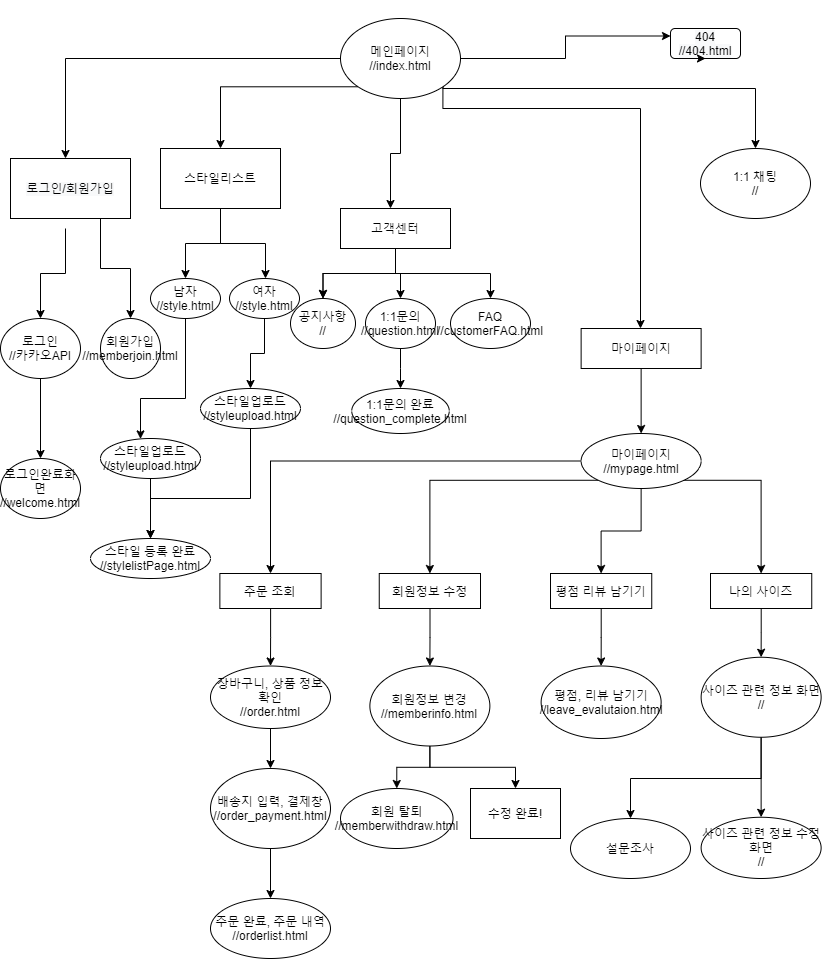

The diagram above was exported from draw.io. Its source (the exported page's mxGraphModel, read from the mxfile embedded in the PNG):
<mxGraphModel dx="1502" dy="604" grid="1" gridSize="10" guides="1" tooltips="1" connect="1" arrows="1" fold="1" page="1" pageScale="1" pageWidth="827" pageHeight="1169" math="0" shadow="0">
  <root>
    <mxCell id="0" />
    <mxCell id="1" parent="0" />
    <mxCell id="zlbJQqkT_jOxscghMrD5-5" value="" style="edgeStyle=orthogonalEdgeStyle;rounded=0;orthogonalLoop=1;jettySize=auto;html=1;" edge="1" parent="1" source="zlbJQqkT_jOxscghMrD5-1">
      <mxGeometry relative="1" as="geometry">
        <mxPoint x="390" y="210" as="targetPoint" />
      </mxGeometry>
    </mxCell>
    <mxCell id="zlbJQqkT_jOxscghMrD5-6" style="edgeStyle=orthogonalEdgeStyle;rounded=0;orthogonalLoop=1;jettySize=auto;html=1;exitX=1;exitY=1;exitDx=0;exitDy=0;" edge="1" parent="1" source="zlbJQqkT_jOxscghMrD5-1" target="zlbJQqkT_jOxscghMrD5-41">
      <mxGeometry relative="1" as="geometry">
        <mxPoint x="640" y="190" as="targetPoint" />
        <Array as="points">
          <mxPoint x="442" y="110" />
          <mxPoint x="640" y="110" />
        </Array>
      </mxGeometry>
    </mxCell>
    <mxCell id="zlbJQqkT_jOxscghMrD5-7" style="edgeStyle=orthogonalEdgeStyle;rounded=0;orthogonalLoop=1;jettySize=auto;html=1;exitX=0;exitY=1;exitDx=0;exitDy=0;" edge="1" parent="1" source="zlbJQqkT_jOxscghMrD5-1">
      <mxGeometry relative="1" as="geometry">
        <mxPoint x="220" y="150" as="targetPoint" />
      </mxGeometry>
    </mxCell>
    <mxCell id="zlbJQqkT_jOxscghMrD5-8" style="edgeStyle=orthogonalEdgeStyle;rounded=0;orthogonalLoop=1;jettySize=auto;html=1;entryX=0;entryY=0.25;entryDx=0;entryDy=0;" edge="1" parent="1" source="zlbJQqkT_jOxscghMrD5-1" target="zlbJQqkT_jOxscghMrD5-40">
      <mxGeometry relative="1" as="geometry">
        <mxPoint x="590" y="30" as="targetPoint" />
      </mxGeometry>
    </mxCell>
    <mxCell id="zlbJQqkT_jOxscghMrD5-9" style="edgeStyle=orthogonalEdgeStyle;rounded=0;orthogonalLoop=1;jettySize=auto;html=1;" edge="1" parent="1" source="zlbJQqkT_jOxscghMrD5-1">
      <mxGeometry relative="1" as="geometry">
        <mxPoint x="65" y="160" as="targetPoint" />
      </mxGeometry>
    </mxCell>
    <mxCell id="zlbJQqkT_jOxscghMrD5-94" style="edgeStyle=orthogonalEdgeStyle;rounded=0;orthogonalLoop=1;jettySize=auto;html=1;exitX=1;exitY=0;exitDx=0;exitDy=0;" edge="1" parent="1" source="zlbJQqkT_jOxscghMrD5-1" target="zlbJQqkT_jOxscghMrD5-96">
      <mxGeometry relative="1" as="geometry">
        <mxPoint x="760" y="190" as="targetPoint" />
        <Array as="points">
          <mxPoint x="442" y="90" />
        </Array>
      </mxGeometry>
    </mxCell>
    <mxCell id="zlbJQqkT_jOxscghMrD5-1" value="메인페이지&lt;br&gt;//index.html" style="ellipse;whiteSpace=wrap;html=1;" vertex="1" parent="1">
      <mxGeometry x="340" y="20" width="120" height="80" as="geometry" />
    </mxCell>
    <mxCell id="zlbJQqkT_jOxscghMrD5-12" value="" style="edgeStyle=orthogonalEdgeStyle;rounded=0;orthogonalLoop=1;jettySize=auto;html=1;" edge="1" parent="1" target="zlbJQqkT_jOxscghMrD5-11">
      <mxGeometry relative="1" as="geometry">
        <mxPoint x="65" y="230" as="sourcePoint" />
      </mxGeometry>
    </mxCell>
    <mxCell id="zlbJQqkT_jOxscghMrD5-13" style="edgeStyle=orthogonalEdgeStyle;rounded=0;orthogonalLoop=1;jettySize=auto;html=1;exitX=0.75;exitY=1;exitDx=0;exitDy=0;entryX=0.5;entryY=0;entryDx=0;entryDy=0;" edge="1" parent="1" source="zlbJQqkT_jOxscghMrD5-19" target="zlbJQqkT_jOxscghMrD5-18">
      <mxGeometry relative="1" as="geometry">
        <mxPoint x="130" y="300" as="targetPoint" />
        <mxPoint x="99.99980515339468" y="229.74873734152914" as="sourcePoint" />
      </mxGeometry>
    </mxCell>
    <mxCell id="zlbJQqkT_jOxscghMrD5-17" value="" style="edgeStyle=orthogonalEdgeStyle;rounded=0;orthogonalLoop=1;jettySize=auto;html=1;" edge="1" parent="1" source="zlbJQqkT_jOxscghMrD5-11" target="zlbJQqkT_jOxscghMrD5-16">
      <mxGeometry relative="1" as="geometry" />
    </mxCell>
    <mxCell id="zlbJQqkT_jOxscghMrD5-11" value="로그인&lt;br&gt;//카카오API" style="ellipse;whiteSpace=wrap;html=1;" vertex="1" parent="1">
      <mxGeometry y="320" width="80" height="60" as="geometry" />
    </mxCell>
    <mxCell id="zlbJQqkT_jOxscghMrD5-16" value="로그인완료화면&lt;br&gt;//welcome.html" style="ellipse;whiteSpace=wrap;html=1;" vertex="1" parent="1">
      <mxGeometry y="460" width="80" height="60" as="geometry" />
    </mxCell>
    <mxCell id="zlbJQqkT_jOxscghMrD5-18" value="회원가입&lt;br&gt;//memberjoin.html" style="ellipse;whiteSpace=wrap;html=1;" vertex="1" parent="1">
      <mxGeometry x="100" y="320" width="60" height="60" as="geometry" />
    </mxCell>
    <mxCell id="zlbJQqkT_jOxscghMrD5-19" value="&#10;&#10;&lt;span style=&quot;color: rgb(0, 0, 0); font-family: helvetica; font-size: 12px; font-style: normal; font-weight: 400; letter-spacing: normal; text-align: center; text-indent: 0px; text-transform: none; word-spacing: 0px; background-color: rgb(248, 249, 250); display: inline; float: none;&quot;&gt;로그인/회원가입&lt;/span&gt;&#10;&#10;" style="rounded=0;whiteSpace=wrap;html=1;" vertex="1" parent="1">
      <mxGeometry x="10" y="160" width="120" height="60" as="geometry" />
    </mxCell>
    <mxCell id="zlbJQqkT_jOxscghMrD5-24" value="" style="edgeStyle=orthogonalEdgeStyle;rounded=0;orthogonalLoop=1;jettySize=auto;html=1;" edge="1" parent="1" target="zlbJQqkT_jOxscghMrD5-23">
      <mxGeometry relative="1" as="geometry">
        <mxPoint x="220" y="210" as="sourcePoint" />
        <Array as="points">
          <mxPoint x="220" y="245" />
          <mxPoint x="185" y="245" />
        </Array>
      </mxGeometry>
    </mxCell>
    <mxCell id="zlbJQqkT_jOxscghMrD5-25" value="" style="edgeStyle=orthogonalEdgeStyle;rounded=0;orthogonalLoop=1;jettySize=auto;html=1;" edge="1" parent="1" target="zlbJQqkT_jOxscghMrD5-26">
      <mxGeometry relative="1" as="geometry">
        <mxPoint x="220" y="210" as="sourcePoint" />
        <mxPoint x="270" y="280" as="targetPoint" />
        <Array as="points">
          <mxPoint x="220" y="245" />
          <mxPoint x="265" y="245" />
        </Array>
      </mxGeometry>
    </mxCell>
    <mxCell id="zlbJQqkT_jOxscghMrD5-105" value="" style="edgeStyle=orthogonalEdgeStyle;rounded=0;orthogonalLoop=1;jettySize=auto;html=1;" edge="1" parent="1" source="zlbJQqkT_jOxscghMrD5-23" target="zlbJQqkT_jOxscghMrD5-107">
      <mxGeometry relative="1" as="geometry">
        <mxPoint x="140" y="430" as="targetPoint" />
        <Array as="points">
          <mxPoint x="185" y="400" />
          <mxPoint x="140" y="400" />
        </Array>
      </mxGeometry>
    </mxCell>
    <mxCell id="zlbJQqkT_jOxscghMrD5-23" value="남자&lt;br&gt;//style.html" style="ellipse;whiteSpace=wrap;html=1;" vertex="1" parent="1">
      <mxGeometry x="150" y="280" width="70" height="40" as="geometry" />
    </mxCell>
    <mxCell id="zlbJQqkT_jOxscghMrD5-106" style="edgeStyle=orthogonalEdgeStyle;rounded=0;orthogonalLoop=1;jettySize=auto;html=1;" edge="1" parent="1" source="zlbJQqkT_jOxscghMrD5-26">
      <mxGeometry relative="1" as="geometry">
        <mxPoint x="250" y="390" as="targetPoint" />
      </mxGeometry>
    </mxCell>
    <mxCell id="zlbJQqkT_jOxscghMrD5-26" value="여자&lt;br&gt;//style.html" style="ellipse;whiteSpace=wrap;html=1;" vertex="1" parent="1">
      <mxGeometry x="229" y="280" width="70" height="40" as="geometry" />
    </mxCell>
    <mxCell id="zlbJQqkT_jOxscghMrD5-27" value="스타일리스트" style="rounded=0;whiteSpace=wrap;html=1;" vertex="1" parent="1">
      <mxGeometry x="160" y="150" width="120" height="60" as="geometry" />
    </mxCell>
    <mxCell id="zlbJQqkT_jOxscghMrD5-30" value="" style="edgeStyle=orthogonalEdgeStyle;rounded=0;orthogonalLoop=1;jettySize=auto;html=1;" edge="1" parent="1" source="zlbJQqkT_jOxscghMrD5-28" target="zlbJQqkT_jOxscghMrD5-29">
      <mxGeometry relative="1" as="geometry" />
    </mxCell>
    <mxCell id="zlbJQqkT_jOxscghMrD5-31" value="" style="edgeStyle=orthogonalEdgeStyle;rounded=0;orthogonalLoop=1;jettySize=auto;html=1;" edge="1" parent="1" source="zlbJQqkT_jOxscghMrD5-28" target="zlbJQqkT_jOxscghMrD5-29">
      <mxGeometry relative="1" as="geometry" />
    </mxCell>
    <mxCell id="zlbJQqkT_jOxscghMrD5-33" value="" style="edgeStyle=orthogonalEdgeStyle;rounded=0;orthogonalLoop=1;jettySize=auto;html=1;" edge="1" parent="1" source="zlbJQqkT_jOxscghMrD5-28" target="zlbJQqkT_jOxscghMrD5-32">
      <mxGeometry relative="1" as="geometry" />
    </mxCell>
    <mxCell id="zlbJQqkT_jOxscghMrD5-37" value="" style="edgeStyle=orthogonalEdgeStyle;rounded=0;orthogonalLoop=1;jettySize=auto;html=1;" edge="1" parent="1" source="zlbJQqkT_jOxscghMrD5-28" target="zlbJQqkT_jOxscghMrD5-36">
      <mxGeometry relative="1" as="geometry" />
    </mxCell>
    <mxCell id="zlbJQqkT_jOxscghMrD5-28" value="고객센터" style="rounded=0;whiteSpace=wrap;html=1;" vertex="1" parent="1">
      <mxGeometry x="340" y="210" width="110" height="40" as="geometry" />
    </mxCell>
    <mxCell id="zlbJQqkT_jOxscghMrD5-29" value="공지사항&lt;br&gt;//" style="ellipse;whiteSpace=wrap;html=1;rounded=0;" vertex="1" parent="1">
      <mxGeometry x="290" y="300" width="65" height="50" as="geometry" />
    </mxCell>
    <mxCell id="zlbJQqkT_jOxscghMrD5-35" value="" style="edgeStyle=orthogonalEdgeStyle;rounded=0;orthogonalLoop=1;jettySize=auto;html=1;" edge="1" parent="1" source="zlbJQqkT_jOxscghMrD5-32" target="zlbJQqkT_jOxscghMrD5-34">
      <mxGeometry relative="1" as="geometry" />
    </mxCell>
    <mxCell id="zlbJQqkT_jOxscghMrD5-32" value="1:1문의&lt;br&gt;//question.html" style="ellipse;whiteSpace=wrap;html=1;rounded=0;" vertex="1" parent="1">
      <mxGeometry x="365" y="300" width="70" height="50" as="geometry" />
    </mxCell>
    <mxCell id="zlbJQqkT_jOxscghMrD5-34" value="1:1문의 완료&lt;br&gt;//question_complete.html" style="ellipse;whiteSpace=wrap;html=1;rounded=0;" vertex="1" parent="1">
      <mxGeometry x="351.25" y="390" width="97.5" height="45" as="geometry" />
    </mxCell>
    <mxCell id="zlbJQqkT_jOxscghMrD5-36" value="FAQ&lt;br&gt;//customerFAQ.html" style="ellipse;whiteSpace=wrap;html=1;rounded=0;" vertex="1" parent="1">
      <mxGeometry x="450" y="300" width="80" height="50" as="geometry" />
    </mxCell>
    <mxCell id="zlbJQqkT_jOxscghMrD5-40" value="&#10;&#10;&lt;span style=&quot;color: rgb(0, 0, 0); font-family: helvetica; font-size: 12px; font-style: normal; font-weight: 400; letter-spacing: normal; text-align: center; text-indent: 0px; text-transform: none; word-spacing: 0px; background-color: rgb(248, 249, 250); display: inline; float: none;&quot;&gt;404&lt;/span&gt;&lt;br style=&quot;color: rgb(0, 0, 0); font-family: helvetica; font-size: 12px; font-style: normal; font-weight: 400; letter-spacing: normal; text-align: center; text-indent: 0px; text-transform: none; word-spacing: 0px; background-color: rgb(248, 249, 250);&quot;&gt;&lt;span style=&quot;color: rgb(0, 0, 0); font-family: helvetica; font-size: 12px; font-style: normal; font-weight: 400; letter-spacing: normal; text-align: center; text-indent: 0px; text-transform: none; word-spacing: 0px; background-color: rgb(248, 249, 250); display: inline; float: none;&quot;&gt;//404.html&lt;/span&gt;&#10;&#10;" style="rounded=1;whiteSpace=wrap;html=1;" vertex="1" parent="1">
      <mxGeometry x="670" y="30" width="70" height="30" as="geometry" />
    </mxCell>
    <mxCell id="zlbJQqkT_jOxscghMrD5-98" style="edgeStyle=orthogonalEdgeStyle;rounded=0;orthogonalLoop=1;jettySize=auto;html=1;" edge="1" parent="1" source="zlbJQqkT_jOxscghMrD5-41" target="zlbJQqkT_jOxscghMrD5-62">
      <mxGeometry relative="1" as="geometry" />
    </mxCell>
    <mxCell id="zlbJQqkT_jOxscghMrD5-41" value="마이페이지" style="rounded=0;whiteSpace=wrap;html=1;" vertex="1" parent="1">
      <mxGeometry x="580.63" y="330" width="120" height="40" as="geometry" />
    </mxCell>
    <mxCell id="zlbJQqkT_jOxscghMrD5-68" value="" style="edgeStyle=orthogonalEdgeStyle;rounded=0;orthogonalLoop=1;jettySize=auto;html=1;" edge="1" parent="1" source="zlbJQqkT_jOxscghMrD5-61" target="zlbJQqkT_jOxscghMrD5-67">
      <mxGeometry relative="1" as="geometry" />
    </mxCell>
    <mxCell id="zlbJQqkT_jOxscghMrD5-61" value="주문 조회" style="rounded=0;whiteSpace=wrap;html=1;" vertex="1" parent="1">
      <mxGeometry x="219.37" y="575" width="101.25" height="35" as="geometry" />
    </mxCell>
    <mxCell id="zlbJQqkT_jOxscghMrD5-99" style="edgeStyle=orthogonalEdgeStyle;rounded=0;orthogonalLoop=1;jettySize=auto;html=1;entryX=0.5;entryY=0;entryDx=0;entryDy=0;" edge="1" parent="1" source="zlbJQqkT_jOxscghMrD5-62" target="zlbJQqkT_jOxscghMrD5-61">
      <mxGeometry relative="1" as="geometry" />
    </mxCell>
    <mxCell id="zlbJQqkT_jOxscghMrD5-100" style="edgeStyle=orthogonalEdgeStyle;rounded=0;orthogonalLoop=1;jettySize=auto;html=1;exitX=0;exitY=1;exitDx=0;exitDy=0;entryX=0.5;entryY=0;entryDx=0;entryDy=0;" edge="1" parent="1" source="zlbJQqkT_jOxscghMrD5-62" target="zlbJQqkT_jOxscghMrD5-63">
      <mxGeometry relative="1" as="geometry" />
    </mxCell>
    <mxCell id="zlbJQqkT_jOxscghMrD5-101" style="edgeStyle=orthogonalEdgeStyle;rounded=0;orthogonalLoop=1;jettySize=auto;html=1;exitX=0.5;exitY=1;exitDx=0;exitDy=0;entryX=0.5;entryY=0;entryDx=0;entryDy=0;" edge="1" parent="1" source="zlbJQqkT_jOxscghMrD5-62" target="zlbJQqkT_jOxscghMrD5-65">
      <mxGeometry relative="1" as="geometry" />
    </mxCell>
    <mxCell id="zlbJQqkT_jOxscghMrD5-102" style="edgeStyle=orthogonalEdgeStyle;rounded=0;orthogonalLoop=1;jettySize=auto;html=1;exitX=1;exitY=1;exitDx=0;exitDy=0;entryX=0.5;entryY=0;entryDx=0;entryDy=0;" edge="1" parent="1" source="zlbJQqkT_jOxscghMrD5-62" target="zlbJQqkT_jOxscghMrD5-64">
      <mxGeometry relative="1" as="geometry" />
    </mxCell>
    <mxCell id="zlbJQqkT_jOxscghMrD5-62" value="마이페이지&lt;br&gt;//mypage.html" style="ellipse;whiteSpace=wrap;html=1;" vertex="1" parent="1">
      <mxGeometry x="580.63" y="435" width="120" height="55" as="geometry" />
    </mxCell>
    <mxCell id="zlbJQqkT_jOxscghMrD5-74" value="" style="edgeStyle=orthogonalEdgeStyle;rounded=0;orthogonalLoop=1;jettySize=auto;html=1;" edge="1" parent="1" source="zlbJQqkT_jOxscghMrD5-63" target="zlbJQqkT_jOxscghMrD5-73">
      <mxGeometry relative="1" as="geometry" />
    </mxCell>
    <mxCell id="zlbJQqkT_jOxscghMrD5-63" value="회원정보 수정" style="rounded=0;whiteSpace=wrap;html=1;" vertex="1" parent="1">
      <mxGeometry x="378.75" y="575" width="101.25" height="35" as="geometry" />
    </mxCell>
    <mxCell id="zlbJQqkT_jOxscghMrD5-89" value="" style="edgeStyle=orthogonalEdgeStyle;rounded=0;orthogonalLoop=1;jettySize=auto;html=1;" edge="1" parent="1" source="zlbJQqkT_jOxscghMrD5-64" target="zlbJQqkT_jOxscghMrD5-88">
      <mxGeometry relative="1" as="geometry" />
    </mxCell>
    <mxCell id="zlbJQqkT_jOxscghMrD5-64" value="나의 사이즈" style="rounded=0;whiteSpace=wrap;html=1;" vertex="1" parent="1">
      <mxGeometry x="710" y="575" width="101.25" height="35" as="geometry" />
    </mxCell>
    <mxCell id="zlbJQqkT_jOxscghMrD5-87" value="" style="edgeStyle=orthogonalEdgeStyle;rounded=0;orthogonalLoop=1;jettySize=auto;html=1;" edge="1" parent="1" source="zlbJQqkT_jOxscghMrD5-65" target="zlbJQqkT_jOxscghMrD5-86">
      <mxGeometry relative="1" as="geometry" />
    </mxCell>
    <mxCell id="zlbJQqkT_jOxscghMrD5-65" value="평점 리뷰 남기기" style="rounded=0;whiteSpace=wrap;html=1;" vertex="1" parent="1">
      <mxGeometry x="550" y="575" width="101.25" height="35" as="geometry" />
    </mxCell>
    <mxCell id="zlbJQqkT_jOxscghMrD5-70" value="" style="edgeStyle=orthogonalEdgeStyle;rounded=0;orthogonalLoop=1;jettySize=auto;html=1;" edge="1" parent="1" source="zlbJQqkT_jOxscghMrD5-67" target="zlbJQqkT_jOxscghMrD5-69">
      <mxGeometry relative="1" as="geometry" />
    </mxCell>
    <mxCell id="zlbJQqkT_jOxscghMrD5-67" value="장바구니, 상품 정보 확인&lt;br&gt;//order.html" style="ellipse;whiteSpace=wrap;html=1;rounded=0;" vertex="1" parent="1">
      <mxGeometry x="210" y="667.5" width="120" height="62.5" as="geometry" />
    </mxCell>
    <mxCell id="zlbJQqkT_jOxscghMrD5-72" value="" style="edgeStyle=orthogonalEdgeStyle;rounded=0;orthogonalLoop=1;jettySize=auto;html=1;" edge="1" parent="1" source="zlbJQqkT_jOxscghMrD5-69" target="zlbJQqkT_jOxscghMrD5-71">
      <mxGeometry relative="1" as="geometry" />
    </mxCell>
    <mxCell id="zlbJQqkT_jOxscghMrD5-69" value="배송지 입력, 결제창&lt;br&gt;//order_payment.html" style="ellipse;whiteSpace=wrap;html=1;rounded=0;" vertex="1" parent="1">
      <mxGeometry x="210" y="770" width="120" height="80" as="geometry" />
    </mxCell>
    <mxCell id="zlbJQqkT_jOxscghMrD5-71" value="주문 완료, 주문 내역&lt;br&gt;//orderlist.html" style="ellipse;whiteSpace=wrap;html=1;rounded=0;" vertex="1" parent="1">
      <mxGeometry x="210" y="900" width="120" height="60" as="geometry" />
    </mxCell>
    <mxCell id="zlbJQqkT_jOxscghMrD5-76" value="" style="edgeStyle=orthogonalEdgeStyle;rounded=0;orthogonalLoop=1;jettySize=auto;html=1;" edge="1" parent="1" source="zlbJQqkT_jOxscghMrD5-73" target="zlbJQqkT_jOxscghMrD5-75">
      <mxGeometry relative="1" as="geometry" />
    </mxCell>
    <mxCell id="zlbJQqkT_jOxscghMrD5-78" value="" style="edgeStyle=orthogonalEdgeStyle;rounded=0;orthogonalLoop=1;jettySize=auto;html=1;" edge="1" parent="1" source="zlbJQqkT_jOxscghMrD5-73" target="zlbJQqkT_jOxscghMrD5-77">
      <mxGeometry relative="1" as="geometry" />
    </mxCell>
    <mxCell id="zlbJQqkT_jOxscghMrD5-73" value="회원정보 변경&lt;br&gt;//memberinfo.html" style="ellipse;whiteSpace=wrap;html=1;rounded=0;" vertex="1" parent="1">
      <mxGeometry x="369.375" y="667.5" width="120" height="80" as="geometry" />
    </mxCell>
    <mxCell id="zlbJQqkT_jOxscghMrD5-75" value="회원 탈퇴&lt;br&gt;//memberwithdraw.html" style="ellipse;whiteSpace=wrap;html=1;rounded=0;" vertex="1" parent="1">
      <mxGeometry x="340" y="790" width="112.51" height="60" as="geometry" />
    </mxCell>
    <mxCell id="zlbJQqkT_jOxscghMrD5-77" value="수정 완료!" style="whiteSpace=wrap;html=1;rounded=0;" vertex="1" parent="1">
      <mxGeometry x="470" y="790" width="90" height="50" as="geometry" />
    </mxCell>
    <mxCell id="zlbJQqkT_jOxscghMrD5-86" value="평점, 리뷰 남기기&lt;br&gt;//leave_evalutaion.html" style="ellipse;whiteSpace=wrap;html=1;rounded=0;" vertex="1" parent="1">
      <mxGeometry x="540.63" y="667.5" width="120" height="72.5" as="geometry" />
    </mxCell>
    <mxCell id="zlbJQqkT_jOxscghMrD5-91" value="" style="edgeStyle=orthogonalEdgeStyle;rounded=0;orthogonalLoop=1;jettySize=auto;html=1;" edge="1" parent="1" source="zlbJQqkT_jOxscghMrD5-88" target="zlbJQqkT_jOxscghMrD5-90">
      <mxGeometry relative="1" as="geometry" />
    </mxCell>
    <mxCell id="zlbJQqkT_jOxscghMrD5-103" style="edgeStyle=orthogonalEdgeStyle;rounded=0;orthogonalLoop=1;jettySize=auto;html=1;" edge="1" parent="1" source="zlbJQqkT_jOxscghMrD5-88" target="zlbJQqkT_jOxscghMrD5-104">
      <mxGeometry relative="1" as="geometry">
        <mxPoint x="630" y="820" as="targetPoint" />
        <Array as="points">
          <mxPoint x="761" y="780" />
          <mxPoint x="630" y="780" />
        </Array>
      </mxGeometry>
    </mxCell>
    <mxCell id="zlbJQqkT_jOxscghMrD5-88" value="사이즈 관련 정보 화면&lt;br&gt;//" style="ellipse;whiteSpace=wrap;html=1;rounded=0;" vertex="1" parent="1">
      <mxGeometry x="700.625" y="658.75" width="120" height="80" as="geometry" />
    </mxCell>
    <mxCell id="zlbJQqkT_jOxscghMrD5-90" value="사이즈 관련 정보 수정 화면&lt;br&gt;//" style="ellipse;whiteSpace=wrap;html=1;rounded=0;" vertex="1" parent="1">
      <mxGeometry x="700.63" y="818.75" width="120" height="61.25" as="geometry" />
    </mxCell>
    <mxCell id="zlbJQqkT_jOxscghMrD5-95" style="edgeStyle=orthogonalEdgeStyle;rounded=0;orthogonalLoop=1;jettySize=auto;html=1;exitX=0.25;exitY=1;exitDx=0;exitDy=0;entryX=0.5;entryY=1;entryDx=0;entryDy=0;" edge="1" parent="1" source="zlbJQqkT_jOxscghMrD5-40" target="zlbJQqkT_jOxscghMrD5-40">
      <mxGeometry relative="1" as="geometry" />
    </mxCell>
    <mxCell id="zlbJQqkT_jOxscghMrD5-96" value="1:1 채팅&lt;br&gt;//" style="ellipse;whiteSpace=wrap;html=1;" vertex="1" parent="1">
      <mxGeometry x="700" y="150" width="110" height="70" as="geometry" />
    </mxCell>
    <mxCell id="zlbJQqkT_jOxscghMrD5-104" value="설문조사" style="ellipse;whiteSpace=wrap;html=1;" vertex="1" parent="1">
      <mxGeometry x="570" y="820" width="120" height="60" as="geometry" />
    </mxCell>
    <mxCell id="zlbJQqkT_jOxscghMrD5-110" value="" style="edgeStyle=orthogonalEdgeStyle;rounded=0;orthogonalLoop=1;jettySize=auto;html=1;" edge="1" parent="1" source="zlbJQqkT_jOxscghMrD5-107" target="zlbJQqkT_jOxscghMrD5-109">
      <mxGeometry relative="1" as="geometry" />
    </mxCell>
    <mxCell id="zlbJQqkT_jOxscghMrD5-107" value="스타일업로드&lt;br&gt;//styleupload.html" style="ellipse;whiteSpace=wrap;html=1;" vertex="1" parent="1">
      <mxGeometry x="100" y="440" width="100" height="40" as="geometry" />
    </mxCell>
    <mxCell id="zlbJQqkT_jOxscghMrD5-112" style="edgeStyle=orthogonalEdgeStyle;rounded=0;orthogonalLoop=1;jettySize=auto;html=1;" edge="1" parent="1" source="zlbJQqkT_jOxscghMrD5-108" target="zlbJQqkT_jOxscghMrD5-109">
      <mxGeometry relative="1" as="geometry">
        <Array as="points">
          <mxPoint x="250" y="500" />
          <mxPoint x="150" y="500" />
        </Array>
      </mxGeometry>
    </mxCell>
    <mxCell id="zlbJQqkT_jOxscghMrD5-108" value="스타일업로드&lt;br&gt;//styleupload.html" style="ellipse;whiteSpace=wrap;html=1;" vertex="1" parent="1">
      <mxGeometry x="200" y="390" width="100" height="40" as="geometry" />
    </mxCell>
    <mxCell id="zlbJQqkT_jOxscghMrD5-109" value="스타일 등록 완료&lt;br&gt;//stylelistPage.html" style="ellipse;whiteSpace=wrap;html=1;" vertex="1" parent="1">
      <mxGeometry x="90" y="540" width="120" height="40" as="geometry" />
    </mxCell>
  </root>
</mxGraphModel>